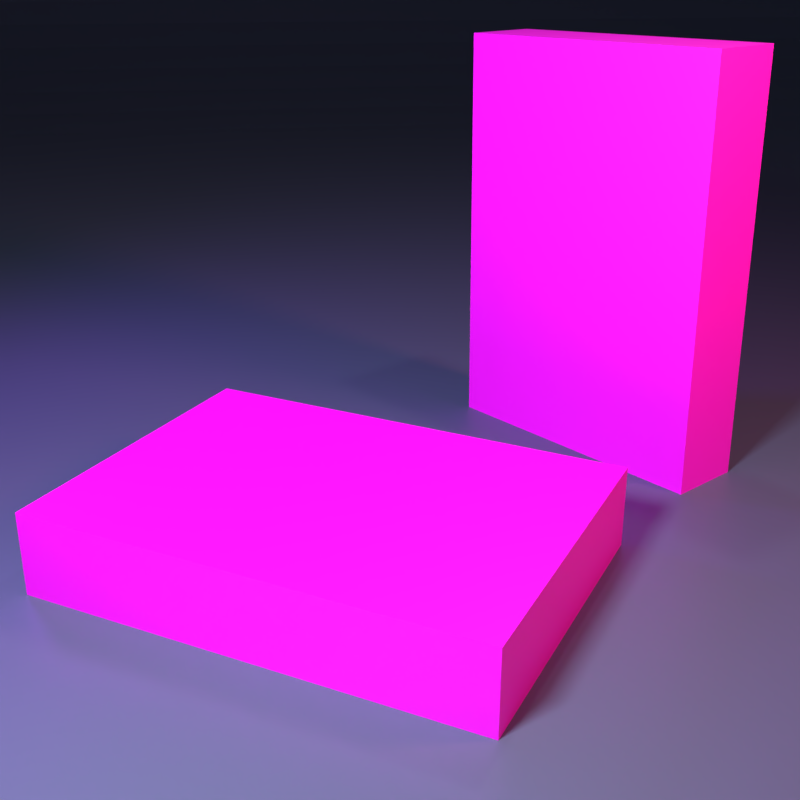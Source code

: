 # Source: dnd_box_mockup.blend  (saved by Blender 5.2.44; exported with 4.5.12 LTS)
import bpy
from mathutils import Matrix  # noqa: F401  (used for matrix-valued properties, if any)

bpy.ops.wm.read_factory_settings(use_empty=True)
scene = bpy.context.scene
scene.name = 'Scene'

# ---- collections
col_collection_1 = bpy.data.collections.new('Collection 1'); scene.collection.children.link(col_collection_1)
col_boolean_cutters = bpy.data.collections.new('boolean_cutters'); scene.collection.children.link(col_boolean_cutters)
col_boolean_cutters.hide_render = True

# ---- images (referenced by path relative to the original .blend; pixels are not part of the script)
import os
ASSET_DIR = os.environ.get("B2B_ASSET_DIR", "")  # directory of the original .blend (textures are referenced by path, not embedded)
HERE = os.path.dirname(os.path.abspath(__file__))  # packed textures are extracted next to this script under _unpacked/

def load_image(name, relpath, width, height, colorspace="sRGB"):
    """Load a texture the original file referenced (path relative to the .blend, or extracted next to this script)."""
    p = next((c for c in (os.path.join(HERE, relpath), os.path.join(ASSET_DIR, relpath)) if relpath and os.path.exists(c)), "")
    if p:
        img = bpy.data.images.load(p, check_existing=True)
        img.name = name
    else:  # same state as the original file: an image datablock whose file is absent (Cycles renders it pink)
        img = bpy.data.images.new(name, width, height)
        img.source = "FILE"
        img.filepath = "//" + (relpath or name)
    img.colorspace_settings.name = colorspace
    return img
img_box_standard__________2_jpg = load_image('Box_Standard_سیاهچاله_2.jpg', 'my works for website/project_printables/Box_Standard_سیاهچاله_2.jpg', 1024, 1024, 'sRGB')
img_box_standard__________1_jpg = load_image('Box_Standard_سیاهچاله_1.jpg', 'my works for website/project_printables/Box_Standard_سیاهچاله_1.jpg', 1024, 1024, 'sRGB')

# ---- materials (node trees are filled in below, after node groups)
mat_material_002 = bpy.data.materials.new('Material.002')
mat_material_001 = bpy.data.materials.new('Material.001')
mat_material = bpy.data.materials.new('Material')
mat_material_003 = bpy.data.materials.new('Material.003')

# ---- node groups
ng_smooth_by_angle = bpy.data.node_groups.new('Smooth by Angle', 'GeometryNodeTree')
_s = ng_smooth_by_angle.interface.new_socket(name='Mesh', in_out='OUTPUT', socket_type='NodeSocketGeometry')
_s = ng_smooth_by_angle.interface.new_socket(name='Mesh', in_out='INPUT', socket_type='NodeSocketGeometry')
_s = ng_smooth_by_angle.interface.new_socket(name='Angle', in_out='INPUT', socket_type='NodeSocketFloat')
_s.subtype = 'ANGLE'
_s.default_value = 0.5236
_s.min_value = 0.0
_s.max_value = 3.142
_s.description = 'Maximum face angle for smooth edges'
_s = ng_smooth_by_angle.interface.new_socket(name='Ignore Sharpness', in_out='INPUT', socket_type='NodeSocketBool')
_s.force_non_field = True
ng_smooth_by_angle.is_modifier = True
_N = ng_smooth_by_angle.nodes; _L = ng_smooth_by_angle.links
n0 = _N.new('GeometryNodeSetShadeSmooth'); n0.name = 'Set Shade Smooth'; n0.location = (120, -80)
n0.domain = 'EDGE'
n1 = _N.new('GeometryNodeSetShadeSmooth'); n1.name = 'Set Shade Smooth.001'; n1.location = (300, -80)
n2 = _N.new('NodeGroupOutput'); n2.name = 'Group Output'; n2.location = (480, -80)
n3 = _N.new('GeometryNodeInputMeshEdgeAngle'); n3.name = 'Edge Angle'; n3.location = (-440, -240)
n4 = _N.new('NodeGroupInput'); n4.name = 'Group Input'; n4.location = (-80, -80)
n5 = _N.new('GeometryNodeInputEdgeSmooth'); n5.name = 'Is Edge Smooth'; n5.location = (-260, -120)
n6 = _N.new('GeometryNodeInputShadeSmooth'); n6.name = 'Is Shade Smooth'; n6.location = (-440, -397)
n7 = _N.new('FunctionNodeCompare'); n7.name = 'Compare'; n7.location = (-260, -260)
n7.operation = 'LESS_EQUAL'
n8 = _N.new('FunctionNodeBooleanMath'); n8.name = 'Boolean Math.001'; n8.location = (-80, -260)
n9 = _N.new('NodeGroupInput'); n9.name = 'Group Input.001'; n9.location = (-440, -329)
n10 = _N.new('NodeGroupInput'); n10.name = 'Group Input.002'; n10.location = (-259, -189)
n11 = _N.new('FunctionNodeBooleanMath'); n11.name = 'Boolean Math'; n11.location = (-80, -149)
n11.operation = 'OR'
n12 = _N.new('FunctionNodeBooleanMath'); n12.name = 'Boolean Math.002'; n12.location = (-260, -380)
n12.operation = 'OR'
n13 = _N.new('NodeGroupInput'); n13.name = 'Group Input.003'; n13.location = (-440, -460)
_L.new(n3.outputs[0], n7.inputs[0])
_L.new(n1.outputs[0], n2.inputs[0])
_L.new(n9.outputs[1], n7.inputs[1])
_L.new(n7.outputs[0], n8.inputs[0])
_L.new(n4.outputs[0], n0.inputs[0])
_L.new(n0.outputs[0], n1.inputs[0])
_L.new(n8.outputs[0], n0.inputs[2])
_L.new(n10.outputs[2], n11.inputs[1])
_L.new(n5.outputs[0], n11.inputs[0])
_L.new(n11.outputs[0], n0.inputs[1])
_L.new(n13.outputs[2], n12.inputs[1])
_L.new(n6.outputs[0], n12.inputs[0])
_L.new(n12.outputs[0], n8.inputs[1])
n2.is_active_output = True

# ---- material node trees
mat_material_002.use_nodes = True; mat_material_002.node_tree.nodes.clear()
_N = mat_material_002.node_tree.nodes; _L = mat_material_002.node_tree.links
n0 = _N.new('ShaderNodeBsdfPrincipled'); n0.name = 'Principled BSDF'; n0.location = (-200, 100)
n0.inputs[0].default_value = (0.0933, 0.1179, 0.2258, 1.0)
n0.inputs[10].default_value = 0.005
n1 = _N.new('ShaderNodeOutputMaterial'); n1.name = 'Material Output'; n1.location = (200, 100)
_L.new(n0.outputs[0], n1.inputs[0])
n1.is_active_output = True
mat_material_001.use_nodes = True; mat_material_001.node_tree.nodes.clear()
_N = mat_material_001.node_tree.nodes; _L = mat_material_001.node_tree.links
n0 = _N.new('ShaderNodeBsdfPrincipled'); n0.name = 'Principled BSDF'; n0.location = (-241, 126)
n0.inputs[2].default_value = 0.6071
n0.inputs[10].default_value = 0.005
n1 = _N.new('ShaderNodeOutputMaterial'); n1.name = 'Material Output'; n1.location = (371, 82)
n2 = _N.new('ShaderNodeTexImage'); n2.name = 'Image Texture'; n2.location = (-625, 44)
n2.image = img_box_standard__________2_jpg
n2.extension = 'EXTEND'
_L.new(n0.outputs[0], n1.inputs[0])
_L.new(n2.outputs[0], n0.inputs[0])
n1.is_active_output = True
mat_material.use_nodes = True; mat_material.node_tree.nodes.clear()
_N = mat_material.node_tree.nodes; _L = mat_material.node_tree.links
n0 = _N.new('ShaderNodeBsdfPrincipled'); n0.name = 'Principled BSDF'; n0.location = (-200, 100)
n0.inputs[10].default_value = 0.005
n1 = _N.new('ShaderNodeOutputMaterial'); n1.name = 'Material Output'; n1.location = (200, 100)
n2 = _N.new('ShaderNodeTexImage'); n2.name = 'Image Texture'; n2.location = (-603, 78)
n2.image = img_box_standard__________1_jpg
_L.new(n0.outputs[0], n1.inputs[0])
_L.new(n2.outputs[0], n0.inputs[0])
n1.is_active_output = True
mat_material_003.use_nodes = True; mat_material_003.node_tree.nodes.clear()
_N = mat_material_003.node_tree.nodes; _L = mat_material_003.node_tree.links
n0 = _N.new('ShaderNodeBsdfPrincipled'); n0.name = 'Principled BSDF'; n0.location = (-200, 100)
n0.inputs[10].default_value = 0.005
n1 = _N.new('ShaderNodeOutputMaterial'); n1.name = 'Material Output'; n1.location = (200, 100)
n2 = _N.new('ShaderNodeTexImage'); n2.name = 'Image Texture'; n2.location = (-552, 55)
n2.image = img_box_standard__________1_jpg
_L.new(n0.outputs[0], n1.inputs[0])
_L.new(n2.outputs[0], n0.inputs[0])
n1.is_active_output = True

# ---- world
world_world = bpy.data.worlds.new('World'); scene.world = world_world
world_world.use_nodes = True; world_world.node_tree.nodes.clear()
_N = world_world.node_tree.nodes; _L = world_world.node_tree.links
n0 = _N.new('ShaderNodeOutputWorld'); n0.name = 'World Output'; n0.location = (280, 0)
n1 = _N.new('ShaderNodeBackground'); n1.name = 'Background'; n1.location = (0, 0)
n1.inputs[0].default_value = (0.05088, 0.05088, 0.05088, 1.0)
n2 = _N.new('NodeFrame'); n2.name = 'Frame'; n2.location = (0, 0)
n2.label = 'Versioning: Use Nodes was removed'
n2.width = 160
n0.parent = n2
n1.parent = n2
_L.new(n1.outputs[0], n0.inputs[0])
n0.is_active_output = True
world_world.color = (0.05088, 0.05088, 0.05088)
world_world.use_sun_shadow = False
world_world.sun_shadow_jitter_overblur = 0.0
world_world.cycles.sampling_method = 'MANUAL'

# ---- cameras
cam_camera = bpy.data.cameras.new('Camera')
cam_camera.clip_end = 100.0
cam_camera.lens = 45.0
cam_camera.sensor_width = 32.0
cam_camera.sensor_height = 18.0
cam_camera.ortho_scale = 7.314
cam_camera.dof.use_dof = True
cam_camera.dof.focus_distance = 0.0
cam_camera.dof.aperture_fstop = 128.0

# ---- lights
light_trilamp_back = bpy.data.lights.new('TriLamp-Back', 'AREA')
light_trilamp_back.color = (0.1384, 0.01002, 0.3401)
light_trilamp_back.exposure = 0.8759
light_trilamp_back.energy = 181.1
light_trilamp_back.size = 1.0
light_trilamp_fill = bpy.data.lights.new('TriLamp-Fill', 'AREA')
light_trilamp_fill.color = (1.0, 0.2258, 0.2304)
light_trilamp_fill.energy = 260.0
light_trilamp_fill.size = 1.0
light_trilamp_key = bpy.data.lights.new('TriLamp-Key', 'AREA')
light_trilamp_key.exposure = 2.19
light_trilamp_key.energy = 100.0
light_trilamp_key.size = 1.0
light_lamp = bpy.data.lights.new('Lamp', 'POINT')
light_lamp.transmission_factor = 0.0
light_lamp.cutoff_distance = 30.0
light_lamp.energy = 100.0
light_lamp.shadow_buffer_clip_start = 1.001
light_lamp.shadow_soft_size = 0.1
light_lamp.shadow_maximum_resolution = 0.006
light_lamp.use_absolute_resolution = True

# ---- meshes
me_plane = bpy.data.meshes.new('Plane')
me_plane.from_pydata([(1.0, -1.0, 0.0), (1.0, 1.0, 0.0), (-1.004, -0.9927, 3.622), (-1.004, 1.007, 3.622), (-0.5331, -0.9927, -0.04691), (-1.004, -0.9927, 0.4242), (-0.6149, -0.9927, -0.03975), (-0.6942, -0.9927, -0.0185), (-0.7687, -0.9927, 0.0162), (-0.8359, -0.9927, 0.0633), (-0.894, -0.9927, 0.1214), (-0.9411, -0.9927, 0.1886), (-0.9758, -0.9927, 0.263), (-0.997, -0.9927, 0.3424), (-1.004, 1.007, 0.4242), (-0.5331, 1.007, -0.04691), (-0.997, 1.007, 0.3424), (-0.9758, 1.007, 0.263), (-0.9411, 1.007, 0.1886), (-0.894, 1.007, 0.1214), (-0.8359, 1.007, 0.0633), (-0.7687, 1.007, 0.0162), (-0.6942, 1.007, -0.0185), (-0.6149, 1.007, -0.03975)], [], [(14, 5, 13, 16), (16, 13, 12, 17), (17, 12, 11, 18), (18, 11, 10, 19), (19, 10, 9, 20), (20, 9, 8, 21), (21, 8, 7, 22), (22, 7, 6, 23), (23, 6, 4, 15), (5, 14, 3, 2), (4, 0, 1, 15)])
_uv = me_plane.uv_layers.new(name='UVMap')
_uv.uv.foreach_set('vector', [0.0, 1.0, 0.0, 0.0, 0.0, 0.0, 0.0, 1.0, 0.0, 1.0, 0.0, 0.0, 0.0, 0.0, 0.0, 1.0, 0.0, 1.0, 0.0, 0.0, 0.0, 0.0, 0.0, 1.0, 0.0, 1.0, 0.0, 0.0, 0.0, 0.0, 0.0, 1.0, 0.0, 1.0, 0.0, 0.0, 0.08414, 0.0, 0.08414, 1.0, 0.08414, 1.0, 0.08414, 0.0, 0.1178, 0.0, 0.1178, 1.0, 0.1178, 1.0, 0.1178, 0.0, 0.155, 0.0, 0.155, 1.0, 0.155, 1.0, 0.155, 0.0, 0.1946, 0.0, 0.1946, 1.0, 0.1946, 1.0, 0.1946, 0.0, 0.2355, 0.0, 0.2355, 1.0, 0.0, 0.0, 0.0, 1.0, 0.0, 1.0, 0.0, 0.0, 0.2355, 0.0, 1.0, 0.0, 1.0, 1.0, 0.2355, 1.0])
me_plane.materials.append(mat_material_002)
me_plane.update()
me_cube = bpy.data.meshes.new('Cube')
me_cube.from_pydata([(0.2958, -1.697, 0.3514), (0.2958, -1.697, -0.1757), (1.701, -0.2742, 0.3514), (1.701, -0.2742, -0.1757), (-1.701, 0.2742, 0.3514), (-1.701, 0.2742, -0.1757), (-0.2958, 1.697, 0.3514), (-0.2958, 1.697, -0.1757), (0.2958, -1.697, -0.1757), (1.701, -0.2742, -0.1757), (-0.2958, 1.697, -0.1757), (-1.701, 0.2742, -0.1757)], [], [(0, 1, 3, 2), (2, 3, 7, 6), (6, 7, 5, 4), (4, 5, 1, 0), (2, 6, 4, 0), (5, 7, 10, 11), (3, 1, 8, 9), (1, 5, 11, 8), (7, 3, 9, 10)])
_uv = me_cube.uv_layers.new(name='UVMap')
_uv.uv.foreach_set('vector', [0.1559, 0.1274, 0.1562, 0.0006208, 0.8423, -0.0007055, 0.8419, 0.1267, 0.8419, 0.1267, 1.001, 0.1264, 1.002, 0.8716, 0.8443, 0.8717, 0.001049, 0.1279, 0.1559, 0.1274, 0.1574, 0.8757, 0.001537, 0.8761, 0.1573, 1.001, 0.1574, 0.8757, 0.8443, 0.8717, 0.8427, 1.001, 0.8419, 0.1267, 0.8443, 0.8717, 0.1574, 0.8757, 0.1559, 0.1274, 0.1574, 0.8757, 0.1559, 0.1274, 0.1559, 0.1274, 0.1574, 0.8757, 0.8419, 0.1267, 0.8443, 0.8717, 0.8443, 0.8717, 0.8419, 0.1267, 0.8443, 0.8717, 0.1574, 0.8757, 0.1574, 0.8757, 0.8443, 0.8717, 0.1559, 0.1274, 0.8419, 0.1267, 0.8419, 0.1267, 0.1559, 0.1274])
me_cube.materials.append(mat_material_001)
me_cube.use_remesh_preserve_volume = False
me_cube.use_remesh_preserve_attributes = False
me_cube.use_mirror_vertex_groups = False
me_cube.update()
me_cube_002 = bpy.data.meshes.new('Cube.002')
me_cube_002.from_pydata([(-0.9344, -1.154, -0.7742), (-1.0, -0.9749, 1.074), (-0.9472, 0.722, -3.404), (-1.013, 0.9011, -1.556), (1.035, -0.9608, 0.9396), (0.969, -0.7817, 2.788), (1.022, 0.9152, -1.69), (0.9563, 1.094, 0.1582), (-1.0, -0.9749, 1.074), (-1.013, 0.9011, -1.556), (0.9563, 1.094, 0.1582), (0.969, -0.7817, 2.788)], [], [(0, 1, 3, 2), (2, 3, 7, 6), (6, 7, 5, 4), (4, 5, 1, 0), (2, 6, 4, 0), (5, 7, 10, 11), (3, 1, 8, 9), (1, 5, 11, 8), (7, 3, 9, 10)])
_uv = me_cube_002.uv_layers.new(name='UVMap')
_uv.uv.foreach_set('vector', [0.5776, 0.4505, 0.4468, 0.5943, 0.46, 0.2425, 0.5983, 0.09756, 0.5238, 0.05195, 0.46, 0.2425, 0.19, 0.3282, 0.2603, 0.147, 0.07057, 0.1829, 0.19, 0.3282, 0.1649, 0.6848, 0.05195, 0.5277, 0.33, 0.7816, 0.1649, 0.6848, 0.4468, 0.5943, 0.5983, 0.71, 0.9481, 0.5401, 0.7022, 0.4007, 0.7022, 0.05195, 0.9481, 0.1913, 0.1649, 0.6848, 0.19, 0.3282, 0.1974, 0.3357, 0.1722, 0.6727, 0.46, 0.2425, 0.4468, 0.5943, 0.4352, 0.5884, 0.4523, 0.2514, 0.4468, 0.5943, 0.1649, 0.6848, 0.1722, 0.6727, 0.4352, 0.5884, 0.19, 0.3282, 0.46, 0.2425, 0.4523, 0.2514, 0.1974, 0.3357])
me_cube_002.materials.append(mat_material)
me_cube_002.use_remesh_preserve_volume = False
me_cube_002.use_remesh_preserve_attributes = False
me_cube_002.use_mirror_vertex_groups = False
me_cube_002.update()
me_cube_004 = bpy.data.meshes.new('Cube.004')
me_cube_004.from_pydata([(-2.0, 0.0, -2.0), (-2.0, 0.0, 0.0), (-2.0, 2.0, -2.0), (-2.0, 2.0, 0.0), (0.0, 0.0, -2.0), (0.0, 0.0, 0.0), (0.0, 2.0, -2.0), (0.0, 2.0, 0.0), (-2.0, 0.0, 0.0), (-2.0, 2.0, 0.0), (0.0, 2.0, 0.0), (0.0, 0.0, 0.0)], [], [(0, 1, 3, 2), (2, 3, 7, 6), (6, 7, 5, 4), (4, 5, 1, 0), (2, 6, 4, 0), (5, 7, 10, 11), (3, 1, 8, 9), (1, 5, 11, 8), (7, 3, 9, 10)])
me_cube_004.polygons.foreach_set('material_index', [1, 1, 1, 1, 1, 1, 1, 1, 1])
_uv = me_cube_004.uv_layers.new(name='UVMap')
_uv.uv.foreach_set('vector', [0.1939, 0.1603, 0.1944, 0.001095, 0.8084, 6.794e-05, 0.8089, 0.1599, 0.8089, 0.1599, 1.0, 0.1596, 1.001, 0.8386, 0.812, 0.8387, 0.0009316, 0.161, 0.1939, 0.1603, 0.1895, 0.84, 0.001374, 0.8393, 0.1898, 0.9983, 0.1895, 0.84, 0.812, 0.8387, 0.8105, 0.9979, 0.8089, 0.1599, 0.812, 0.8387, 0.1895, 0.84, 0.1939, 0.1603, 0.1895, 0.84, 0.1939, 0.1603, 0.1939, 0.1603, 0.1895, 0.84, 0.8089, 0.1599, 0.812, 0.8387, 0.812, 0.8387, 0.8089, 0.1599, 0.812, 0.8387, 0.1895, 0.84, 0.1895, 0.84, 0.812, 0.8387, 0.1939, 0.1603, 0.8089, 0.1599, 0.8089, 0.1599, 0.1939, 0.1603])
me_cube_004.materials.append(mat_material_001)
me_cube_004.materials.append(mat_material_003)
me_cube_004.use_remesh_preserve_volume = False
me_cube_004.use_remesh_preserve_attributes = False
me_cube_004.use_mirror_vertex_groups = False
me_cube_004.update()
me_boolean_cutter = bpy.data.meshes.new('boolean_cutter')
me_boolean_cutter.from_pydata([(0.3124, 0.1159, 0.2506), (-0.2743, 0.1159, 0.2506), (-0.2743, -0.3966, 0.2506), (0.3124, -0.3966, 0.2506), (0.2743, 0.3966, -0.2506), (-0.3124, 0.3966, -0.2506), (-0.3124, -0.1159, -0.2506), (0.2743, -0.1159, -0.2506)], [], [(0, 1, 2, 3), (4, 7, 6, 5), (1, 5, 6, 2), (3, 7, 4, 0), (2, 6, 7, 3), (0, 4, 5, 1)])
me_boolean_cutter.polygons.foreach_set('use_smooth', [True] * 6)
me_boolean_cutter.update()
me_boolean_cutter_001 = bpy.data.meshes.new('boolean_cutter.001')
me_boolean_cutter_001.from_pydata([(-0.5354, 0.02385, 0.0003613), (0.535, 0.02385, 0.0003613), (0.535, -0.02336, 0.0003613), (-0.5354, -0.02336, 0.0003613), (-0.535, 0.02336, -0.0003613), (0.5354, 0.02336, -0.0003613), (0.5354, -0.02385, -0.0003613), (-0.535, -0.02385, -0.0003613)], [], [(0, 3, 2, 1), (4, 5, 6, 7), (3, 0, 4, 7), (2, 3, 7, 6), (0, 1, 5, 4), (1, 2, 6, 5)])
me_boolean_cutter_001.polygons.foreach_set('use_smooth', [True] * 6)
me_boolean_cutter_001.update()

# ---- objects
ob_plane = bpy.data.objects.new('Plane', me_plane)
ob_empty = bpy.data.objects.new('Empty', None)
ob_trilamp_back = bpy.data.objects.new('TriLamp-Back', light_trilamp_back)
ob_trilamp_fill = bpy.data.objects.new('TriLamp-Fill', light_trilamp_fill)
ob_trilamp_key = bpy.data.objects.new('TriLamp-Key', light_trilamp_key)
ob_front_001 = bpy.data.objects.new('front.001', me_cube)
ob_lamp = bpy.data.objects.new('Lamp', light_lamp)
ob_camera = bpy.data.objects.new('Camera', cam_camera)
ob_back = bpy.data.objects.new('back', me_cube_002)
ob_front_002 = bpy.data.objects.new('front.002', me_cube_004)
ob_boolean_cutter = bpy.data.objects.new('boolean_cutter', me_boolean_cutter)
ob_boolean_cutter_001 = bpy.data.objects.new('boolean_cutter.001', me_boolean_cutter_001)

# ---- transforms, parenting, visibility, modifiers, constraints
ob_plane.location = (2.125, 0.07606, 0.4026)
ob_plane.rotation_euler = (0.0, -0.0, -0.744)
ob_plane.scale = (27.32, 31.44, 7.785)
ob_empty.location = (3.327, -0.3755, 1.271)
ob_trilamp_back.location = (-1.053, -1.763, 3.944)
_c = ob_trilamp_back.constraints.new('TRACK_TO'); _c.name = 'Track To'
_c.target = ob_empty
ob_trilamp_fill.location = (8.632, 0.7492, 4.602)
_c = ob_trilamp_fill.constraints.new('TRACK_TO'); _c.name = 'Track To'
_c.target = ob_empty
ob_trilamp_key.location = (4.985, -5.436, 4.456)
_c = ob_trilamp_key.constraints.new('TRACK_TO'); _c.name = 'Track To'
_c.target = ob_empty
ob_front_001.location = (3.943, 0.9114, 1.561)
ob_front_001.rotation_euler = (1.571, 0.7758, -0.1743)
ob_front_001.lineart.crease_threshold = 0.0
ob_lamp.location = (4.076, 1.005, 5.904)
ob_lamp.rotation_euler = (0.6503, 0.05522, 1.866)
ob_lamp.lock_rotations_4d = False
ob_lamp.empty_display_type = 'ARROWS'
ob_lamp.color = (0.0, 0.0, 0.0, 0.0)
ob_lamp.lineart.crease_threshold = 0.0
ob_camera.location = (7.635, -5.863, 3.577)
ob_camera.rotation_euler = (1.178, -1.841e-06, 0.687)
ob_camera.lock_rotations_4d = False
ob_camera.empty_display_type = 'ARROWS'
ob_camera.color = (0.0, 0.0, 0.0, 0.0)
ob_camera.display_type = 'WIRE'
ob_camera.lineart.crease_threshold = 0.0
ob_back.location = (0.3321, -1.22, 0.8982)
ob_back.rotation_euler = (3.414, -0.06788, 3.818)
ob_back.scale = (1.411, 1.006, 0.265)
ob_back.hide_render = True
ob_back.lineart.crease_threshold = 0.0
ob_front_002.location = (2.635, -3.034, 0.1737)
ob_front_002.rotation_euler = (3.142, -0.0, 3.371)
ob_front_002.scale = (1.403, 1.0, 0.2635)
ob_front_002.lineart.crease_threshold = 0.0
ob_boolean_cutter.parent = ob_back
ob_boolean_cutter.matrix_parent_inverse = Matrix(((0.5515, 0.4426, 0.04808, -0.2292), (0.6138, -0.7357, -0.2665, 1.271), (-0.4422, 0.9448, -3.627, 0.5339), (-0.0, -0.0, 0.0, 1.0)))
ob_boolean_cutter.location = (-1.451, 1.821, 0.6231)
ob_boolean_cutter.rotation_euler = (-0.6367, -0.1132, -0.6148)
ob_boolean_cutter.scale = (1.0, 1.0, 1.0)
ob_boolean_cutter.hide_render = True
ob_boolean_cutter.hide_probe_volume = True
ob_boolean_cutter.hide_probe_sphere = True
ob_boolean_cutter.hide_probe_plane = True
ob_boolean_cutter.visible_camera = False
ob_boolean_cutter.visible_diffuse = False
ob_boolean_cutter.visible_glossy = False
ob_boolean_cutter.visible_transmission = False
ob_boolean_cutter.visible_volume_scatter = False
ob_boolean_cutter.visible_shadow = False
ob_boolean_cutter.display_type = 'BOUNDS'
ob_boolean_cutter.lineart.usage = 'EXCLUDE'
_m = ob_boolean_cutter.modifiers.new('Smooth by Angle', 'NODES')
_m.node_group = ng_smooth_by_angle
_m.use_pin_to_last = True
_m.show_group_selector = False
ob_boolean_cutter_001.parent = ob_back
ob_boolean_cutter_001.matrix_parent_inverse = Matrix(((0.5515, 0.4426, 0.04808, -0.2292), (0.6138, -0.7357, -0.2665, 1.271), (-0.4422, 0.9448, -3.627, 0.5339), (-0.0, -0.0, 0.0, 1.0)))
ob_boolean_cutter_001.location = (-1.329, 1.449, 0.6911)
ob_boolean_cutter_001.rotation_euler = (-0.6732, -0.637, 0.08907)
ob_boolean_cutter_001.scale = (1.0, 1.0, 1.0)
ob_boolean_cutter_001.hide_render = True
ob_boolean_cutter_001.hide_probe_volume = True
ob_boolean_cutter_001.hide_probe_sphere = True
ob_boolean_cutter_001.hide_probe_plane = True
ob_boolean_cutter_001.visible_camera = False
ob_boolean_cutter_001.visible_diffuse = False
ob_boolean_cutter_001.visible_glossy = False
ob_boolean_cutter_001.visible_transmission = False
ob_boolean_cutter_001.visible_volume_scatter = False
ob_boolean_cutter_001.visible_shadow = False
ob_boolean_cutter_001.display_type = 'BOUNDS'
ob_boolean_cutter_001.lineart.usage = 'EXCLUDE'
_m = ob_boolean_cutter_001.modifiers.new('Smooth by Angle', 'NODES')
_m.node_group = ng_smooth_by_angle
_m.use_pin_to_last = True
_m.show_group_selector = False
cam_camera.dof.focus_object = ob_front_001

# ---- collection membership
scene.collection.objects.link(ob_plane)
scene.collection.objects.link(ob_empty)
scene.collection.objects.link(ob_trilamp_back)
scene.collection.objects.link(ob_trilamp_fill)
scene.collection.objects.link(ob_trilamp_key)
col_collection_1.objects.link(ob_front_001)
col_collection_1.objects.link(ob_lamp)
col_collection_1.objects.link(ob_camera)
col_collection_1.objects.link(ob_back)
col_collection_1.objects.link(ob_front_002)
col_boolean_cutters.objects.link(ob_boolean_cutter)
col_boolean_cutters.objects.link(ob_boolean_cutter_001)

# ---- scene / render settings (as saved in the file)
scene.camera = ob_camera
scene.frame_start = 1; scene.frame_end = 250; scene.frame_set(0)
scene.render.engine = 'CYCLES'
scene.render.resolution_x = 1080
scene.render.resolution_percentage = 50
scene.render.dither_intensity = 0.0
scene.render.bake_type = 'DISPLACEMENT'
scene.render.bake_bias = 0.0
scene.render.bake_samples = 0
scene.cycles.use_denoising = False
scene.cycles.samples = 1024
scene.cycles.sampling_pattern = 'TABULATED_SOBOL'
scene.cycles.use_light_tree = False
scene.cycles.blur_glossy = 0.0
scene.cycles.sample_clamp_indirect = 0.0
scene.eevee.taa_samples = 1024
scene.eevee.taa_render_samples = 1024
scene.eevee.fast_gi_thickness_near = 0.1
scene.eevee.fast_gi_thickness_far = 0.0
scene.eevee.shadow_ray_count = 4
scene.eevee.shadow_step_count = 8
scene.eevee.use_raytracing = True
scene.view_settings.look = 'Medium Contrast'
scene.view_settings.view_transform = 'Standard'
bpy.context.view_layer.update()
